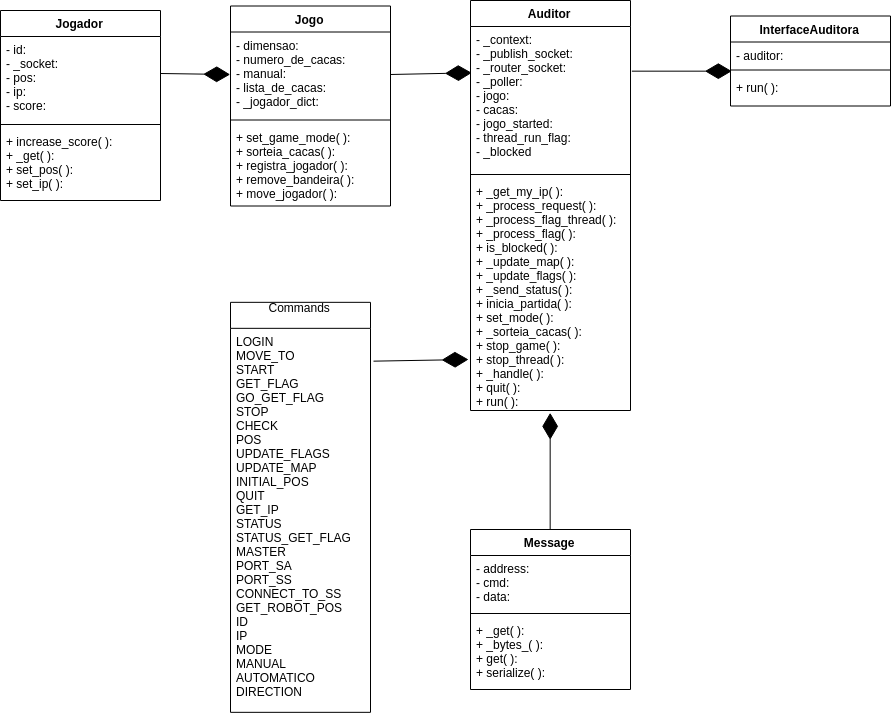

The diagram above was exported from draw.io. Its source (the exported page's mxGraphModel, read from the mxfile embedded in the PNG):
<mxGraphModel dx="2627" dy="832" grid="1" gridSize="10" guides="1" tooltips="1" connect="1" arrows="1" fold="1" page="1" pageScale="1" pageWidth="827" pageHeight="1169" math="0" shadow="0">
  <root>
    <mxCell id="0" />
    <mxCell id="1" parent="0" />
    <mxCell id="g71oJ79XDHCHJNaprrZc-1" value="Jogador" style="swimlane;fontStyle=1;align=center;verticalAlign=top;childLayout=stackLayout;horizontal=1;startSize=26;horizontalStack=0;resizeParent=1;resizeParentMax=0;resizeLast=0;collapsible=1;marginBottom=0;" parent="1" vertex="1">
      <mxGeometry x="-160" y="589" width="160" height="190" as="geometry" />
    </mxCell>
    <mxCell id="g71oJ79XDHCHJNaprrZc-2" value="- id:&#10;- _socket:&#10;- pos:&#10;- ip:&#10;- score:&#10;" style="text;strokeColor=none;fillColor=none;align=left;verticalAlign=top;spacingLeft=4;spacingRight=4;overflow=hidden;rotatable=0;points=[[0,0.5],[1,0.5]];portConstraint=eastwest;" parent="g71oJ79XDHCHJNaprrZc-1" vertex="1">
      <mxGeometry y="26" width="160" height="84" as="geometry" />
    </mxCell>
    <mxCell id="g71oJ79XDHCHJNaprrZc-3" value="" style="line;strokeWidth=1;fillColor=none;align=left;verticalAlign=middle;spacingTop=-1;spacingLeft=3;spacingRight=3;rotatable=0;labelPosition=right;points=[];portConstraint=eastwest;" parent="g71oJ79XDHCHJNaprrZc-1" vertex="1">
      <mxGeometry y="110" width="160" height="8" as="geometry" />
    </mxCell>
    <mxCell id="g71oJ79XDHCHJNaprrZc-4" value="+ increase_score( ): &#10;+ _get( ):&#10;+ set_pos( ):&#10;+ set_ip( ):&#10;&#10;" style="text;strokeColor=none;fillColor=none;align=left;verticalAlign=top;spacingLeft=4;spacingRight=4;overflow=hidden;rotatable=0;points=[[0,0.5],[1,0.5]];portConstraint=eastwest;" parent="g71oJ79XDHCHJNaprrZc-1" vertex="1">
      <mxGeometry y="118" width="160" height="72" as="geometry" />
    </mxCell>
    <mxCell id="g71oJ79XDHCHJNaprrZc-5" value="Jogo" style="swimlane;fontStyle=1;align=center;verticalAlign=top;childLayout=stackLayout;horizontal=1;startSize=26;horizontalStack=0;resizeParent=1;resizeParentMax=0;resizeLast=0;collapsible=1;marginBottom=0;" parent="1" vertex="1">
      <mxGeometry x="70" y="584.5" width="160" height="200" as="geometry" />
    </mxCell>
    <mxCell id="g71oJ79XDHCHJNaprrZc-6" value="- dimensao:&#10;- numero_de_cacas:&#10;- manual:&#10;- lista_de_cacas:&#10;- _jogador_dict:&#10;" style="text;strokeColor=none;fillColor=none;align=left;verticalAlign=top;spacingLeft=4;spacingRight=4;overflow=hidden;rotatable=0;points=[[0,0.5],[1,0.5]];portConstraint=eastwest;" parent="g71oJ79XDHCHJNaprrZc-5" vertex="1">
      <mxGeometry y="26" width="160" height="84" as="geometry" />
    </mxCell>
    <mxCell id="g71oJ79XDHCHJNaprrZc-7" value="" style="line;strokeWidth=1;fillColor=none;align=left;verticalAlign=middle;spacingTop=-1;spacingLeft=3;spacingRight=3;rotatable=0;labelPosition=right;points=[];portConstraint=eastwest;" parent="g71oJ79XDHCHJNaprrZc-5" vertex="1">
      <mxGeometry y="110" width="160" height="8" as="geometry" />
    </mxCell>
    <mxCell id="g71oJ79XDHCHJNaprrZc-8" value="+ set_game_mode( ):&#10;+ sorteia_cacas( ):&#10;+ registra_jogador( ):&#10;+ remove_bandeira( ):&#10;+ move_jogador( ):&#10;&#10;" style="text;strokeColor=none;fillColor=none;align=left;verticalAlign=top;spacingLeft=4;spacingRight=4;overflow=hidden;rotatable=0;points=[[0,0.5],[1,0.5]];portConstraint=eastwest;" parent="g71oJ79XDHCHJNaprrZc-5" vertex="1">
      <mxGeometry y="118" width="160" height="82" as="geometry" />
    </mxCell>
    <mxCell id="g71oJ79XDHCHJNaprrZc-10" value="Auditor" style="swimlane;fontStyle=1;align=center;verticalAlign=top;childLayout=stackLayout;horizontal=1;startSize=26;horizontalStack=0;resizeParent=1;resizeParentMax=0;resizeLast=0;collapsible=1;marginBottom=0;" parent="1" vertex="1">
      <mxGeometry x="310" y="579" width="160" height="410" as="geometry" />
    </mxCell>
    <mxCell id="g71oJ79XDHCHJNaprrZc-11" value="- _context: &#10;- _publish_socket:&#10;- _router_socket:&#10;- _poller:&#10;- jogo:&#10;- cacas:&#10;- jogo_started:&#10;- thread_run_flag: &#10;- _blocked" style="text;strokeColor=none;fillColor=none;align=left;verticalAlign=top;spacingLeft=4;spacingRight=4;overflow=hidden;rotatable=0;points=[[0,0.5],[1,0.5]];portConstraint=eastwest;" parent="g71oJ79XDHCHJNaprrZc-10" vertex="1">
      <mxGeometry y="26" width="160" height="144" as="geometry" />
    </mxCell>
    <mxCell id="g71oJ79XDHCHJNaprrZc-12" value="" style="line;strokeWidth=1;fillColor=none;align=left;verticalAlign=middle;spacingTop=-1;spacingLeft=3;spacingRight=3;rotatable=0;labelPosition=right;points=[];portConstraint=eastwest;" parent="g71oJ79XDHCHJNaprrZc-10" vertex="1">
      <mxGeometry y="170" width="160" height="8" as="geometry" />
    </mxCell>
    <mxCell id="g71oJ79XDHCHJNaprrZc-13" value="+ _get_my_ip( ):&#10;+ _process_request( ):&#10;+ _process_flag_thread( ):&#10;+ _process_flag( ):&#10;+ is_blocked( ):&#10;+ _update_map( ):&#10;+ _update_flags( ):&#10;+ _send_status( ):&#10;+ inicia_partida( ):&#10;+ set_mode( ):&#10;+ _sorteia_cacas( ):&#10;+ stop_game( ):&#10;+ stop_thread( ):&#10;+ _handle( ):&#10;+ quit( ):&#10;+ run( ):&#10;" style="text;strokeColor=none;fillColor=none;align=left;verticalAlign=top;spacingLeft=4;spacingRight=4;overflow=hidden;rotatable=0;points=[[0,0.5],[1,0.5]];portConstraint=eastwest;" parent="g71oJ79XDHCHJNaprrZc-10" vertex="1">
      <mxGeometry y="178" width="160" height="232" as="geometry" />
    </mxCell>
    <mxCell id="g71oJ79XDHCHJNaprrZc-16" value="InterfaceAuditora" style="swimlane;fontStyle=1;align=center;verticalAlign=top;childLayout=stackLayout;horizontal=1;startSize=26;horizontalStack=0;resizeParent=1;resizeParentMax=0;resizeLast=0;collapsible=1;marginBottom=0;" parent="1" vertex="1">
      <mxGeometry x="570" y="594.5" width="160" height="90" as="geometry" />
    </mxCell>
    <mxCell id="g71oJ79XDHCHJNaprrZc-17" value="- auditor:&#10;&#10;" style="text;strokeColor=none;fillColor=none;align=left;verticalAlign=top;spacingLeft=4;spacingRight=4;overflow=hidden;rotatable=0;points=[[0,0.5],[1,0.5]];portConstraint=eastwest;" parent="g71oJ79XDHCHJNaprrZc-16" vertex="1">
      <mxGeometry y="26" width="160" height="24" as="geometry" />
    </mxCell>
    <mxCell id="g71oJ79XDHCHJNaprrZc-18" value="" style="line;strokeWidth=1;fillColor=none;align=left;verticalAlign=middle;spacingTop=-1;spacingLeft=3;spacingRight=3;rotatable=0;labelPosition=right;points=[];portConstraint=eastwest;" parent="g71oJ79XDHCHJNaprrZc-16" vertex="1">
      <mxGeometry y="50" width="160" height="8" as="geometry" />
    </mxCell>
    <mxCell id="g71oJ79XDHCHJNaprrZc-19" value="+ run( ):&#10;&#10;" style="text;strokeColor=none;fillColor=none;align=left;verticalAlign=top;spacingLeft=4;spacingRight=4;overflow=hidden;rotatable=0;points=[[0,0.5],[1,0.5]];portConstraint=eastwest;" parent="g71oJ79XDHCHJNaprrZc-16" vertex="1">
      <mxGeometry y="58" width="160" height="32" as="geometry" />
    </mxCell>
    <mxCell id="g71oJ79XDHCHJNaprrZc-20" value="Message" style="swimlane;fontStyle=1;align=center;verticalAlign=top;childLayout=stackLayout;horizontal=1;startSize=26;horizontalStack=0;resizeParent=1;resizeParentMax=0;resizeLast=0;collapsible=1;marginBottom=0;" parent="1" vertex="1">
      <mxGeometry x="310" y="1108" width="160" height="160" as="geometry" />
    </mxCell>
    <mxCell id="g71oJ79XDHCHJNaprrZc-21" value="- address:&#10;- cmd: &#10;- data:&#10;" style="text;strokeColor=none;fillColor=none;align=left;verticalAlign=top;spacingLeft=4;spacingRight=4;overflow=hidden;rotatable=0;points=[[0,0.5],[1,0.5]];portConstraint=eastwest;" parent="g71oJ79XDHCHJNaprrZc-20" vertex="1">
      <mxGeometry y="26" width="160" height="54" as="geometry" />
    </mxCell>
    <mxCell id="g71oJ79XDHCHJNaprrZc-22" value="" style="line;strokeWidth=1;fillColor=none;align=left;verticalAlign=middle;spacingTop=-1;spacingLeft=3;spacingRight=3;rotatable=0;labelPosition=right;points=[];portConstraint=eastwest;" parent="g71oJ79XDHCHJNaprrZc-20" vertex="1">
      <mxGeometry y="80" width="160" height="8" as="geometry" />
    </mxCell>
    <mxCell id="g71oJ79XDHCHJNaprrZc-23" value="+ _get( ):&#10;+ _bytes_( ):&#10;+ get( ):&#10;+ serialize( ):&#10;" style="text;strokeColor=none;fillColor=none;align=left;verticalAlign=top;spacingLeft=4;spacingRight=4;overflow=hidden;rotatable=0;points=[[0,0.5],[1,0.5]];portConstraint=eastwest;" parent="g71oJ79XDHCHJNaprrZc-20" vertex="1">
      <mxGeometry y="88" width="160" height="72" as="geometry" />
    </mxCell>
    <mxCell id="g71oJ79XDHCHJNaprrZc-28" value="Commands&#10;" style="swimlane;fontStyle=0;childLayout=stackLayout;horizontal=1;startSize=26;fillColor=none;horizontalStack=0;resizeParent=1;resizeParentMax=0;resizeLast=0;collapsible=1;marginBottom=0;" parent="1" vertex="1">
      <mxGeometry x="70" y="880.8333333333335" width="140" height="410" as="geometry" />
    </mxCell>
    <mxCell id="g71oJ79XDHCHJNaprrZc-29" value="LOGIN &#10;MOVE_TO &#10;    START &#10;    GET_FLAG &#10;    GO_GET_FLAG &#10;    STOP&#10;    CHECK &#10;    POS &#10;    UPDATE_FLAGS &#10;    UPDATE_MAP &#10;    INITIAL_POS &#10;    QUIT&#10;    GET_IP &#10;    STATUS&#10;STATUS_GET_FLAG&#10;    MASTER &#10;    PORT_SA &#10;PORT_SS &#10;    CONNECT_TO_SS &#10;    GET_ROBOT_POS &#10;    ID &#10;    IP &#10;    MODE &#10;MANUAL &#10;    AUTOMATICO &#10;    DIRECTION" style="text;strokeColor=none;fillColor=none;align=left;verticalAlign=top;spacingLeft=4;spacingRight=4;overflow=hidden;rotatable=0;points=[[0,0.5],[1,0.5]];portConstraint=eastwest;" parent="g71oJ79XDHCHJNaprrZc-28" vertex="1">
      <mxGeometry y="26" width="140" height="384" as="geometry" />
    </mxCell>
    <mxCell id="5fypQOvp_kGtyuckwaBM-1" value="" style="endArrow=diamondThin;endFill=1;endSize=24;html=1;entryX=0;entryY=0.5;entryDx=0;entryDy=0;" parent="1" target="g71oJ79XDHCHJNaprrZc-6" edge="1">
      <mxGeometry width="160" relative="1" as="geometry">
        <mxPoint y="652" as="sourcePoint" />
        <mxPoint x="140" y="660" as="targetPoint" />
      </mxGeometry>
    </mxCell>
    <mxCell id="5fypQOvp_kGtyuckwaBM-2" value="" style="endArrow=diamondThin;endFill=1;endSize=24;html=1;entryX=0.008;entryY=0.321;entryDx=0;entryDy=0;entryPerimeter=0;exitX=1;exitY=0.5;exitDx=0;exitDy=0;" parent="1" source="g71oJ79XDHCHJNaprrZc-6" target="g71oJ79XDHCHJNaprrZc-11" edge="1">
      <mxGeometry width="160" relative="1" as="geometry">
        <mxPoint x="180" y="641" as="sourcePoint" />
        <mxPoint x="229.99180327868862" y="714" as="targetPoint" />
      </mxGeometry>
    </mxCell>
    <mxCell id="5fypQOvp_kGtyuckwaBM-4" value="" style="endArrow=diamondThin;endFill=1;endSize=24;html=1;exitX=1.005;exitY=0.308;exitDx=0;exitDy=0;exitPerimeter=0;entryX=0.008;entryY=1.19;entryDx=0;entryDy=0;entryPerimeter=0;" parent="1" source="g71oJ79XDHCHJNaprrZc-11" target="g71oJ79XDHCHJNaprrZc-17" edge="1">
      <mxGeometry width="160" relative="1" as="geometry">
        <mxPoint x="470" y="733.4444444444443" as="sourcePoint" />
        <mxPoint x="570" y="723.9999999999998" as="targetPoint" />
      </mxGeometry>
    </mxCell>
    <mxCell id="5fypQOvp_kGtyuckwaBM-6" value="" style="endArrow=diamondThin;endFill=1;endSize=24;html=1;entryX=-0.008;entryY=0.779;entryDx=0;entryDy=0;entryPerimeter=0;exitX=1.019;exitY=0.086;exitDx=0;exitDy=0;exitPerimeter=0;" parent="1" source="g71oJ79XDHCHJNaprrZc-29" target="g71oJ79XDHCHJNaprrZc-13" edge="1">
      <mxGeometry width="160" relative="1" as="geometry">
        <mxPoint x="220" y="960" as="sourcePoint" />
        <mxPoint x="300.6176470588234" y="939.7647058823529" as="targetPoint" />
      </mxGeometry>
    </mxCell>
    <mxCell id="5fypQOvp_kGtyuckwaBM-7" value="" style="endArrow=diamondThin;endFill=1;endSize=24;html=1;entryX=0.5;entryY=1.013;entryDx=0;entryDy=0;entryPerimeter=0;exitX=0.5;exitY=0;exitDx=0;exitDy=0;" parent="1" source="g71oJ79XDHCHJNaprrZc-20" target="g71oJ79XDHCHJNaprrZc-13" edge="1">
      <mxGeometry width="160" relative="1" as="geometry">
        <mxPoint x="450" y="1060" as="sourcePoint" />
        <mxPoint x="413.1176470588234" y="1047.764705882353" as="targetPoint" />
      </mxGeometry>
    </mxCell>
  </root>
</mxGraphModel>